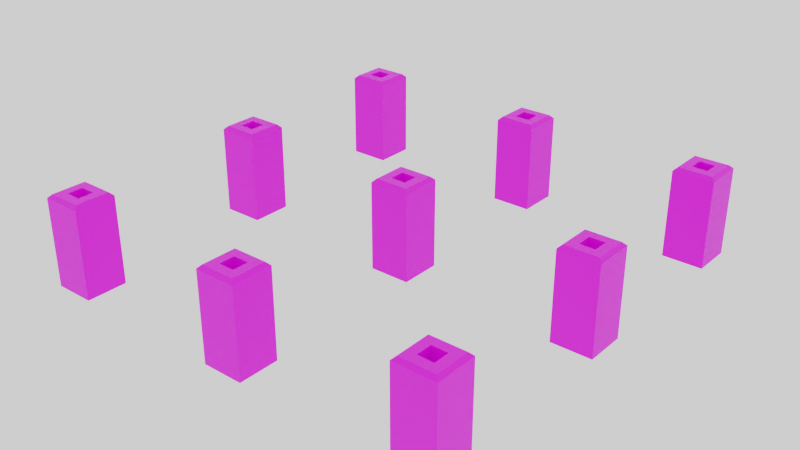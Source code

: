 # Source: Pillars.blend  (saved by Blender 3.1.7; exported with 4.5.12 LTS)
import bpy
from mathutils import Matrix  # noqa: F401  (used for matrix-valued properties, if any)

bpy.ops.wm.read_factory_settings(use_empty=True)
scene = bpy.context.scene
scene.name = 'Scene'

# ---- collections
col_collection = bpy.data.collections.new('Collection'); scene.collection.children.link(col_collection)
col_export = bpy.data.collections.new('Export'); scene.collection.children.link(col_export)

# ---- images (referenced by path relative to the original .blend; pixels are not part of the script)
import os
ASSET_DIR = os.environ.get("B2B_ASSET_DIR", "")  # directory of the original .blend (textures are referenced by path, not embedded)
HERE = os.path.dirname(os.path.abspath(__file__))  # packed textures are extracted next to this script under _unpacked/

def load_image(name, relpath, width, height, colorspace="sRGB"):
    """Load a texture the original file referenced (path relative to the .blend, or extracted next to this script)."""
    p = next((c for c in (os.path.join(HERE, relpath), os.path.join(ASSET_DIR, relpath)) if relpath and os.path.exists(c)), "")
    if p:
        img = bpy.data.images.load(p, check_existing=True)
        img.name = name
    else:  # same state as the original file: an image datablock whose file is absent (Cycles renders it pink)
        img = bpy.data.images.new(name, width, height)
        img.source = "FILE"
        img.filepath = "//" + (relpath or name)
    img.colorspace_settings.name = colorspace
    return img
img_t_obsidian_png = load_image('T_Obsidian.png', 'T_Obsidian.png', 1024, 1024, 'sRGB')

# ---- materials (node trees are filled in below, after node groups)
mat_m_obsidian = bpy.data.materials.new('M_Obsidian')

# ---- node groups
ng_auto_smooth = bpy.data.node_groups.new('Auto Smooth', 'GeometryNodeTree')
_s = ng_auto_smooth.interface.new_socket(name='Geometry', in_out='OUTPUT', socket_type='NodeSocketGeometry')
_s = ng_auto_smooth.interface.new_socket(name='Geometry', in_out='INPUT', socket_type='NodeSocketGeometry')
_s = ng_auto_smooth.interface.new_socket(name='Angle', in_out='INPUT', socket_type='NodeSocketFloat')
_s.subtype = 'ANGLE'
_s.min_value = 0.0
_s.max_value = 3.142
ng_auto_smooth.is_modifier = True
_N = ng_auto_smooth.nodes; _L = ng_auto_smooth.links
n0 = _N.new('NodeGroupOutput'); n0.name = 'Group Output'; n0.location = (480, -100)
n1 = _N.new('NodeGroupInput'); n1.name = 'Group Input'; n1.location = (-420, -300)
n2 = _N.new('NodeGroupInput'); n2.name = 'Group Input.001'; n2.location = (-60, -100)
n3 = _N.new('GeometryNodeSetShadeSmooth'); n3.name = 'Set Shade Smooth'; n3.location = (120, -100)
n3.domain = 'EDGE'
n4 = _N.new('GeometryNodeSetShadeSmooth'); n4.name = 'Set Shade Smooth.001'; n4.location = (300, -100)
n5 = _N.new('GeometryNodeInputMeshEdgeAngle'); n5.name = 'Edge Angle'; n5.location = (-420, -220)
n6 = _N.new('GeometryNodeInputEdgeSmooth'); n6.name = 'Is Edge Smooth'; n6.location = (-60, -160)
n7 = _N.new('GeometryNodeInputShadeSmooth'); n7.name = 'Is Face Smooth'; n7.location = (-240, -340)
n8 = _N.new('FunctionNodeBooleanMath'); n8.name = 'Boolean Math'; n8.location = (-60, -220)
n9 = _N.new('FunctionNodeCompare'); n9.name = 'Compare'; n9.location = (-240, -180)
n9.operation = 'LESS_EQUAL'
_L.new(n5.outputs[0], n9.inputs[0])
_L.new(n4.outputs[0], n0.inputs[0])
_L.new(n1.outputs[1], n9.inputs[1])
_L.new(n9.outputs[0], n8.inputs[0])
_L.new(n7.outputs[0], n8.inputs[1])
_L.new(n2.outputs[0], n3.inputs[0])
_L.new(n6.outputs[0], n3.inputs[1])
_L.new(n3.outputs[0], n4.inputs[0])
_L.new(n8.outputs[0], n3.inputs[2])
n0.is_active_output = True

# ---- material node trees
mat_m_obsidian.use_nodes = True; mat_m_obsidian.node_tree.nodes.clear()
_N = mat_m_obsidian.node_tree.nodes; _L = mat_m_obsidian.node_tree.links
n0 = _N.new('ShaderNodeBsdfPrincipled'); n0.name = 'Principled BSDF'; n0.location = (10, 300)
n0.distribution = 'GGX'
n0.subsurface_method = 'RANDOM_WALK_SKIN'
n0.inputs[3].default_value = 1.45
n0.inputs[13].default_value = 0.4488
n0.inputs[27].default_value = (0.0, 0.0, 0.0, 1.0)
n0.inputs[28].default_value = 1.0
n1 = _N.new('ShaderNodeOutputMaterial'); n1.name = 'Material Output'; n1.location = (300, 300)
n2 = _N.new('ShaderNodeTexImage'); n2.name = 'Image Texture'; n2.location = (-360, 120)
n2.image = img_t_obsidian_png
n2.interpolation = 'Closest'
_L.new(n0.outputs[0], n1.inputs[0])
_L.new(n2.outputs[0], n0.inputs[0])
n1.is_active_output = True

# ---- world
world_world = bpy.data.worlds.new('World'); scene.world = world_world
world_world.use_nodes = True; world_world.node_tree.nodes.clear()
_N = world_world.node_tree.nodes; _L = world_world.node_tree.links
n0 = _N.new('ShaderNodeOutputWorld'); n0.name = 'World Output'; n0.location = (300, 300)
n1 = _N.new('ShaderNodeBackground'); n1.name = 'Background'; n1.location = (10, 300)
n1.inputs[0].default_value = (1.0, 1.0, 1.0, 1.0)
_L.new(n1.outputs[0], n0.inputs[0])
n0.is_active_output = True
world_world.color = (0.05088, 0.05088, 0.05088)
world_world.use_sun_shadow = False
world_world.sun_shadow_jitter_overblur = 0.0

# ---- meshes
me_mesh_005 = bpy.data.meshes.new('Mesh.005')
me_mesh_005.from_pydata([(1.79, 1.79, -0.1), (1.79, 2.21, -0.1), (2.21, 1.79, -0.1), (2.21, 2.21, -0.1), (-0.21, 1.79, -0.1), (-0.21, 2.21, -0.1), (0.21, 1.79, -0.1), (0.21, 2.21, -0.1), (-2.21, 1.79, -0.1), (-2.21, 2.21, -0.1), (-1.79, 1.79, -0.1), (-1.79, 2.21, -0.1), (1.79, -0.21, -0.1), (1.79, 0.21, -0.1), (2.21, -0.21, -0.1), (2.21, 0.21, -0.1), (1.79, -2.31, -0.1), (1.79, -1.89, -0.1), (2.21, -2.31, -0.1), (2.21, -1.89, -0.1), (-0.21, -2.31, -0.1), (-0.21, -1.89, -0.1), (0.21, -2.31, -0.1), (0.21, -1.89, -0.1), (-2.21, -2.31, -0.1), (-2.21, -1.89, -0.1), (-1.79, -2.31, -0.1), (-1.79, -1.89, -0.1), (-2.21, -0.21, -0.1), (-2.21, 0.21, -0.1), (-1.79, -0.21, -0.1), (-1.79, 0.21, -0.1), (1.922, 2.078, 0.84), (1.79, 2.21, 0.8049), (1.922, 1.922, 0.84), (1.79, 1.79, 0.8049), (2.078, 2.078, 0.84), (2.21, 2.21, 0.8049), (2.078, 1.922, 0.84), (2.21, 1.79, 0.8049), (-0.07826, 2.078, 0.84), (-0.21, 2.21, 0.8049), (-0.07826, 1.922, 0.84), (-0.21, 1.79, 0.8049), (0.07826, 2.078, 0.84), (0.21, 2.21, 0.8049), (0.07826, 1.922, 0.84), (0.21, 1.79, 0.8049), (-2.078, 2.078, 0.84), (-2.21, 2.21, 0.8049), (-2.078, 1.922, 0.84), (-2.21, 1.79, 0.8049), (-1.922, 2.078, 0.84), (-1.79, 2.21, 0.8049), (-1.922, 1.922, 0.84), (-1.79, 1.79, 0.8049), (1.922, 0.07827, 0.84), (1.79, 0.21, 0.8049), (1.922, -0.07827, 0.84), (1.79, -0.21, 0.8049), (2.078, 0.07827, 0.84), (2.21, 0.21, 0.8049), (2.078, -0.07827, 0.84), (2.21, -0.21, 0.8049), (1.922, -2.022, 0.84), (1.79, -1.89, 0.8049), (1.922, -2.178, 0.84), (1.79, -2.31, 0.8049), (2.078, -2.022, 0.84), (2.21, -1.89, 0.8049), (2.078, -2.178, 0.84), (2.21, -2.31, 0.8049), (-0.07826, -2.022, 0.84), (-0.21, -1.89, 0.8049), (-0.07826, -2.178, 0.84), (-0.21, -2.31, 0.8049), (0.07826, -2.022, 0.84), (0.21, -1.89, 0.8049), (0.07826, -2.178, 0.84), (0.21, -2.31, 0.8049), (-2.078, -2.022, 0.84), (-2.21, -1.89, 0.8049), (-2.078, -2.178, 0.84), (-2.21, -2.31, 0.8049), (-1.922, -2.022, 0.84), (-1.79, -1.89, 0.8049), (-1.922, -2.178, 0.84), (-1.79, -2.31, 0.8049), (-2.078, 0.07827, 0.84), (-2.21, 0.21, 0.8049), (-2.078, -0.07827, 0.84), (-2.21, -0.21, 0.8049), (-1.922, 0.07827, 0.84), (-1.79, 0.21, 0.8049), (-1.922, -0.07827, 0.84), (-1.79, -0.21, 0.8049), (1.825, 1.825, 0.84), (1.825, 2.175, 0.84), (2.175, 2.175, 0.84), (2.175, 1.825, 0.84), (-0.1748, 1.825, 0.84), (-0.1748, 2.175, 0.84), (0.1748, 2.175, 0.84), (0.1748, 1.825, 0.84), (-2.175, 1.825, 0.84), (-2.175, 2.175, 0.84), (-1.825, 2.175, 0.84), (-1.825, 1.825, 0.84), (1.825, -0.1748, 0.84), (1.825, 0.1748, 0.84), (2.175, 0.1748, 0.84), (2.175, -0.1748, 0.84), (1.825, -2.275, 0.84), (1.825, -1.925, 0.84), (2.175, -1.925, 0.84), (2.175, -2.275, 0.84), (-0.1748, -2.275, 0.84), (-0.1748, -1.925, 0.84), (0.1748, -1.925, 0.84), (0.1748, -2.275, 0.84), (-2.175, -2.275, 0.84), (-2.175, -1.925, 0.84), (-1.825, -1.925, 0.84), (-1.825, -2.275, 0.84), (-2.175, -0.1748, 0.84), (-2.175, 0.1748, 0.84), (-1.825, 0.1748, 0.84), (-1.825, -0.1748, 0.84), (1.922, 1.922, 0.6624), (1.922, 2.078, 0.6624), (2.078, 2.078, 0.6624), (2.078, 1.922, 0.6624), (-0.07826, 1.922, 0.6624), (-0.07826, 2.078, 0.6624), (0.07826, 2.078, 0.6624), (0.07826, 1.922, 0.6624), (-2.078, 1.922, 0.6624), (-2.078, 2.078, 0.6624), (-1.922, 2.078, 0.6624), (-1.922, 1.922, 0.6624), (1.922, -0.07827, 0.6624), (1.922, 0.07827, 0.6624), (2.078, 0.07827, 0.6624), (2.078, -0.07827, 0.6624), (1.922, -2.178, 0.6624), (1.922, -2.022, 0.6624), (2.078, -2.022, 0.6624), (2.078, -2.178, 0.6624), (-0.07826, -2.178, 0.6624), (-0.07826, -2.022, 0.6624), (0.07826, -2.022, 0.6624), (0.07826, -2.178, 0.6624), (-2.078, -2.178, 0.6624), (-2.078, -2.022, 0.6624), (-1.922, -2.022, 0.6624), (-1.922, -2.178, 0.6624), (-2.078, -0.07827, 0.6624), (-2.078, 0.07827, 0.6624), (-1.922, 0.07827, 0.6624), (-1.922, -0.07827, 0.6624)], [], [(66, 70, 147, 144), (1, 0, 35, 33), (7, 5, 41, 45), (2, 3, 37, 39), (44, 40, 133, 134), (5, 4, 43, 41), (11, 9, 49, 53), (6, 7, 45, 47), (70, 68, 146, 147), (9, 8, 51, 49), (15, 13, 57, 61), (10, 11, 53, 55), (90, 94, 159, 156), (13, 12, 59, 57), (19, 17, 65, 69), (14, 15, 61, 63), (40, 42, 132, 133), (17, 16, 67, 65), (23, 21, 73, 77), (18, 19, 69, 71), (68, 64, 145, 146), (21, 20, 75, 73), (27, 25, 81, 85), (22, 23, 77, 79), (94, 92, 158, 159), (25, 24, 83, 81), (31, 29, 89, 93), (26, 27, 85, 87), (34, 38, 131, 128), (29, 28, 91, 89), (30, 31, 93, 95), (0, 2, 39, 35), (4, 6, 47, 43), (8, 10, 55, 51), (12, 14, 63, 59), (16, 18, 71, 67), (20, 22, 79, 75), (24, 26, 87, 83), (28, 30, 95, 91), (33, 35, 96, 97), (37, 33, 97, 98), (39, 37, 98, 99), (35, 39, 99, 96), (41, 43, 100, 101), (45, 41, 101, 102), (47, 45, 102, 103), (43, 47, 103, 100), (49, 51, 104, 105), (53, 49, 105, 106), (55, 53, 106, 107), (51, 55, 107, 104), (57, 59, 108, 109), (61, 57, 109, 110), (63, 61, 110, 111), (59, 63, 111, 108), (65, 67, 112, 113), (69, 65, 113, 114), (71, 69, 114, 115), (67, 71, 115, 112), (73, 75, 116, 117), (77, 73, 117, 118), (79, 77, 118, 119), (75, 79, 119, 116), (81, 83, 120, 121), (85, 81, 121, 122), (87, 85, 122, 123), (83, 87, 123, 120), (89, 91, 124, 125), (93, 89, 125, 126), (95, 93, 126, 127), (91, 95, 127, 124), (3, 1, 33, 37), (34, 32, 97, 96), (32, 36, 98, 97), (36, 38, 99, 98), (38, 34, 96, 99), (42, 40, 101, 100), (40, 44, 102, 101), (44, 46, 103, 102), (46, 42, 100, 103), (50, 48, 105, 104), (48, 52, 106, 105), (52, 54, 107, 106), (54, 50, 104, 107), (58, 56, 109, 108), (56, 60, 110, 109), (60, 62, 111, 110), (62, 58, 108, 111), (66, 64, 113, 112), (64, 68, 114, 113), (68, 70, 115, 114), (70, 66, 112, 115), (74, 72, 117, 116), (72, 76, 118, 117), (76, 78, 119, 118), (78, 74, 116, 119), (82, 80, 121, 120), (80, 84, 122, 121), (84, 86, 123, 122), (86, 82, 120, 123), (90, 88, 125, 124), (88, 92, 126, 125), (92, 94, 127, 126), (94, 90, 124, 127), (129, 128, 131, 130), (133, 132, 135, 134), (137, 136, 139, 138), (141, 140, 143, 142), (145, 144, 147, 146), (149, 148, 151, 150), (153, 152, 155, 154), (157, 156, 159, 158), (46, 44, 134, 135), (72, 74, 148, 149), (42, 46, 135, 132), (76, 72, 149, 150), (48, 50, 136, 137), (78, 76, 150, 151), (52, 48, 137, 138), (74, 78, 151, 148), (54, 52, 138, 139), (80, 82, 152, 153), (50, 54, 139, 136), (84, 80, 153, 154), (56, 58, 140, 141), (86, 84, 154, 155), (60, 56, 141, 142), (32, 34, 128, 129), (82, 86, 155, 152), (62, 60, 142, 143), (36, 32, 129, 130), (88, 90, 156, 157), (58, 62, 143, 140), (38, 36, 130, 131), (92, 88, 157, 158), (64, 66, 144, 145)])
_uv = me_mesh_005.uv_layers.new(name='UVMap')
_uv.uv.foreach_set('vector', [-1.295, 0.6429, -1.084, 0.6429, -1.084, 0.8123, -1.295, 0.8123, 3.058, 3.077, 2.492, 3.077, 2.492, 1.857, 3.058, 1.857, -0.9064, 1.814, -0.3401, 1.814, -0.3401, 2.677, -0.9064, 2.677, 1.925, 3.077, 1.359, 3.077, 1.359, 1.857, 1.925, 1.857, -2.064, -1.862, -2.064, -2.073, -1.895, -2.073, -1.895, -1.862, 0.2263, 1.81, -0.3401, 1.81, -0.3401, 0.5896, 0.2263, 0.5896, -1.473, -0.721, -0.9064, -0.721, -0.9064, 0.1418, -1.473, 0.1418, 2.492, 3.077, 1.925, 3.077, 1.925, 1.857, 2.492, 1.857, -1.895, -1.89, -1.684, -1.89, -1.684, -1.651, -1.895, -1.651, 0.2263, 3.077, -0.3401, 3.077, -0.3401, 1.857, 0.2263, 1.857, 2.492, -0.7253, 1.925, -0.7253, 1.925, -1.588, 2.492, -1.588, 1.359, 3.077, 0.7926, 3.077, 0.7926, 1.857, 1.359, 1.857, 2.669, -1.896, 2.88, -1.896, 2.88, -1.727, 2.669, -1.727, 2.492, 1.81, 1.925, 1.81, 1.925, 0.5896, 2.492, 0.5896, -0.9064, 1.814, -1.473, 1.814, -1.473, 0.9513, -0.9064, 0.9513, 0.7926, 1.81, 0.2263, 1.81, 0.2263, 0.5896, 0.7926, 0.5896, -1.262, -0.9605, -1.051, -0.9605, -1.051, -0.721, -1.262, -0.721, 0.7926, 0.5422, 0.2263, 0.5422, 0.2263, -0.6779, 0.7926, -0.6779, -0.3401, 0.5422, -0.9064, 0.5422, -0.9064, -0.3205, -0.3401, -0.3205, 1.359, 0.5422, 0.7926, 0.5422, 0.7926, -0.6779, 1.359, -0.6779, -0.1124, -1.866, -0.1124, -2.077, 0.05692, -2.077, 0.05692, -1.866, 2.492, 0.5422, 1.925, 0.5422, 1.925, -0.6779, 2.492, -0.6779, -0.3401, 1.814, -0.9064, 1.814, -0.9064, 0.9513, -0.3401, 0.9513, 0.2263, 0.5422, -0.3401, 0.5422, -0.3401, -0.6779, 0.2263, -0.6779, 1.081, -1.895, 1.292, -1.895, 1.292, -1.655, 1.081, -1.655, 3.058, 0.5422, 2.492, 0.5422, 2.492, -0.6779, 3.058, -0.6779, 3.058, -0.7253, 2.492, -0.7253, 2.492, -1.588, 3.058, -1.588, 1.925, 0.5422, 1.359, 0.5422, 1.359, -0.6779, 1.925, -0.6779, -0.5177, -0.8131, -0.7287, -0.8131, -0.7287, -0.9824, -0.5177, -0.9824, 1.359, 1.81, 0.7926, 1.81, 0.7926, 0.5896, 1.359, 0.5896, 3.058, 1.81, 2.492, 1.81, 2.492, 0.5896, 3.058, 0.5896, 0.7926, -0.7253, 0.2263, -0.7253, 0.2263, -1.588, 0.7926, -1.588, -1.473, 2.147, -2.039, 2.147, -2.039, 1.285, -1.473, 1.285, 0.2263, -0.7253, -0.34, -0.7253, -0.34, -1.588, 0.2263, -1.588, -1.473, -0.721, -2.039, -0.721, -2.039, -1.584, -1.473, -1.584, 1.359, -0.7253, 0.7926, -0.7253, 0.7926, -1.588, 1.359, -1.588, -1.473, 3.077, -2.039, 3.077, -2.039, 2.215, -1.473, 2.215, 1.925, -0.7253, 1.359, -0.7253, 1.359, -1.588, 1.925, -1.588, -1.473, 0.2878, -2.039, 0.2878, -2.039, -0.5749, -1.473, -0.5749, 3.058, 1.857, 2.492, 1.857, 2.539, 1.81, 3.01, 1.81, -0.9064, -1.121, -0.3401, -1.121, -0.3875, -1.054, -0.859, -1.054, 1.925, 1.857, 1.359, 1.857, 1.406, 1.81, 1.878, 1.81, 0.7926, -1.588, 0.2263, -1.588, 0.2737, -1.655, 0.7452, -1.655, 0.2263, 0.5896, -0.3401, 0.5896, -0.2926, 0.5422, 0.1788, 0.5422, -0.9064, 2.677, -0.3401, 2.677, -0.3875, 2.744, -0.859, 2.744, 2.492, 1.857, 1.925, 1.857, 1.973, 1.81, 2.444, 1.81, -1.473, 1.285, -2.039, 1.285, -1.992, 1.218, -1.52, 1.218, 0.2263, 1.857, -0.3401, 1.857, -0.2926, 1.81, 0.1788, 1.81, -1.473, 0.1418, -0.9064, 0.1418, -0.9538, 0.2088, -1.425, 0.2088, 1.359, 1.857, 0.7926, 1.857, 0.84, 1.81, 1.311, 1.81, 0.2263, -1.588, -0.34, -1.588, -0.2926, -1.655, 0.1788, -1.655, 2.492, 0.5896, 1.925, 0.5896, 1.973, 0.5422, 2.444, 0.5422, 2.492, -1.588, 1.925, -1.588, 1.973, -1.655, 2.444, -1.655, 0.7926, 0.5896, 0.2263, 0.5896, 0.2737, 0.5422, 0.7452, 0.5422, -1.473, -1.584, -2.039, -1.584, -1.992, -1.651, -1.52, -1.651, 0.7926, -0.6779, 0.2263, -0.6779, 0.2737, -0.7253, 0.7452, -0.7253, -0.9064, 0.9513, -1.473, 0.9513, -1.425, 0.8843, -0.9538, 0.8843, 1.359, -0.6779, 0.7926, -0.6779, 0.84, -0.7253, 1.311, -0.7253, 1.359, -1.588, 0.7926, -1.588, 0.84, -1.655, 1.311, -1.655, 2.492, -0.6779, 1.925, -0.6779, 1.973, -0.7253, 2.444, -0.7253, -0.3401, -0.3205, -0.9064, -0.3205, -0.859, -0.3876, -0.3875, -0.3876, 0.2263, -0.6779, -0.3401, -0.6779, -0.2926, -0.7253, 0.1788, -0.7253, -1.473, 2.215, -2.039, 2.215, -1.992, 2.147, -1.52, 2.147, 3.058, -0.6779, 2.492, -0.6779, 2.539, -0.7253, 3.01, -0.7253, -0.3401, 0.9513, -0.9064, 0.9513, -0.859, 0.8843, -0.3875, 0.8843, 1.925, -0.6779, 1.359, -0.6779, 1.406, -0.7253, 1.878, -0.7253, 1.925, -1.588, 1.359, -1.588, 1.406, -1.655, 1.878, -1.655, 1.359, 0.5896, 0.7926, 0.5896, 0.84, 0.5422, 1.311, 0.5422, 3.058, -1.588, 2.492, -1.588, 2.539, -1.655, 3.01, -1.655, 3.058, 0.5896, 2.492, 0.5896, 2.539, 0.5422, 3.01, 0.5422, -1.473, -0.5749, -2.039, -0.5749, -1.992, -0.642, -1.52, -0.642, -0.9064, -1.984, -0.3401, -1.984, -0.3401, -1.121, -0.9064, -1.121, -0.5177, -0.8131, -0.5177, -0.9623, -0.3875, -1.054, -0.3875, -0.721, -0.5177, -0.9623, -0.7287, -0.9623, -0.859, -1.054, -0.3875, -1.054, -0.7287, -0.9623, -0.7287, -0.8131, -0.859, -0.721, -0.859, -1.054, -0.7287, -0.8131, -0.5177, -0.8131, -0.3875, -0.721, -0.859, -0.721, -0.5177, 2.985, -0.5177, 2.836, -0.3875, 2.744, -0.3875, 3.077, -0.5177, 2.836, -0.7287, 2.836, -0.859, 2.744, -0.3875, 2.744, -0.7287, 2.836, -0.7287, 2.985, -0.859, 3.077, -0.859, 2.744, -0.7287, 2.985, -0.5177, 2.985, -0.3875, 3.077, -0.859, 3.077, -1.084, 0.4501, -1.084, 0.3009, -0.9538, 0.2088, -0.9538, 0.5422, -1.084, 0.3009, -1.295, 0.3009, -1.425, 0.2088, -0.9538, 0.2088, -1.295, 0.3009, -1.295, 0.4501, -1.425, 0.5422, -1.425, 0.2088, -1.295, 0.4501, -1.084, 0.4501, -0.9538, 0.5422, -1.425, 0.5422, 2.103, -1.896, 2.103, -1.747, 1.973, -1.655, 1.973, -1.989, 2.103, -1.747, 2.314, -1.747, 2.444, -1.655, 1.973, -1.655, 2.314, -1.747, 2.314, -1.896, 2.444, -1.989, 2.444, -1.655, 2.314, -1.896, 2.103, -1.896, 1.973, -1.989, 2.444, -1.989, -1.295, 0.6429, -1.295, 0.7922, -1.425, 0.8843, -1.425, 0.5509, -1.295, 0.7922, -1.084, 0.7922, -0.9538, 0.8843, -1.425, 0.8843, -1.084, 0.7922, -1.084, 0.6429, -0.9538, 0.5509, -0.9538, 0.8843, -1.084, 0.6429, -1.295, 0.6429, -1.425, 0.5509, -0.9538, 0.5509, -0.7287, -0.6289, -0.7287, -0.4797, -0.859, -0.3876, -0.859, -0.721, -0.7287, -0.4797, -0.5177, -0.4797, -0.3875, -0.3876, -0.859, -0.3876, -0.5177, -0.4797, -0.5177, -0.6289, -0.3875, -0.721, -0.3875, -0.3876, -0.5177, -0.6289, -0.7287, -0.6289, -0.859, -0.721, -0.3875, -0.721, -0.7287, 0.6429, -0.7287, 0.7922, -0.859, 0.8843, -0.859, 0.5509, -0.7287, 0.7922, -0.5177, 0.7922, -0.3875, 0.8843, -0.859, 0.8843, -0.5177, 0.7922, -0.5177, 0.6429, -0.3875, 0.5509, -0.3875, 0.8843, -0.5177, 0.6429, -0.7287, 0.6429, -0.859, 0.5509, -0.3875, 0.5509, 2.669, -1.896, 2.669, -1.747, 2.539, -1.655, 2.539, -1.989, 2.669, -1.747, 2.88, -1.747, 3.01, -1.655, 2.539, -1.655, 2.88, -1.747, 2.88, -1.896, 3.01, -1.989, 3.01, -1.655, 2.88, -1.896, 2.669, -1.896, 2.539, -1.989, 3.01, -1.989, -0.5177, -1.132, -0.5177, -0.9824, -0.7287, -0.9824, -0.7287, -1.132, -0.5177, 2.667, -0.5177, 2.816, -0.7287, 2.816, -0.7287, 2.667, -1.084, 0.1315, -1.084, 0.2808, -1.295, 0.2808, -1.295, 0.1315, 2.103, -1.578, 2.103, -1.727, 2.314, -1.727, 2.314, -1.578, -1.295, 0.9615, -1.295, 0.8123, -1.084, 0.8123, -1.084, 0.9615, -0.7287, -0.3103, -0.7287, -0.4596, -0.5177, -0.4596, -0.5177, -0.3103, -0.7287, 0.9615, -0.7287, 0.8123, -0.5177, 0.8123, -0.5177, 0.9615, 2.669, -1.578, 2.669, -1.727, 2.88, -1.727, 2.88, -1.578, -1.262, -1.439, -1.051, -1.439, -1.051, -1.2, -1.262, -1.2, -1.684, -1.89, -1.473, -1.89, -1.473, -1.651, -1.684, -1.651, -0.5177, 2.985, -0.7287, 2.985, -0.7287, 2.816, -0.5177, 2.816, -1.431, -1.679, -1.431, -1.89, -1.262, -1.89, -1.262, -1.679, -1.473, -0.9605, -1.262, -0.9605, -1.262, -0.721, -1.473, -0.721, -1.473, -1.2, -1.262, -1.2, -1.262, -0.9605, -1.473, -0.9605, 0.05692, -1.655, 0.05692, -1.866, 0.2263, -1.866, 0.2263, -1.655, -0.7287, -0.6289, -0.5177, -0.6289, -0.5177, -0.4596, -0.7287, -0.4596, -1.262, -1.679, -1.051, -1.679, -1.051, -1.439, -1.262, -1.439, -1.473, -1.679, -1.262, -1.679, -1.262, -1.439, -1.473, -1.439, -1.084, 0.4501, -1.295, 0.4501, -1.295, 0.2808, -1.084, 0.2808, -1.051, -1.89, -1.051, -1.679, -1.22, -1.679, -1.22, -1.89, 1.503, -1.895, 1.714, -1.895, 1.714, -1.655, 1.503, -1.655, 1.714, -1.895, 1.925, -1.895, 1.925, -1.655, 1.714, -1.655, 0.05692, -1.866, 0.05692, -1.655, -0.1124, -1.655, -0.1124, -1.866, -1.262, -1.2, -1.051, -1.2, -1.051, -0.9605, -1.262, -0.9605, -0.7287, 0.6429, -0.5177, 0.6429, -0.5177, 0.8123, -0.7287, 0.8123, 0.8699, -1.895, 1.081, -1.895, 1.081, -1.655, 0.8699, -1.655, -2.064, -1.651, -2.064, -1.862, -1.895, -1.862, -1.895, -1.651, 0.4478, -1.895, 0.6588, -1.895, 0.6588, -1.655, 0.4478, -1.655, 2.103, -1.896, 2.314, -1.896, 2.314, -1.727, 2.103, -1.727, 0.2367, -1.895, 0.4478, -1.895, 0.4478, -1.655, 0.2367, -1.655, -0.1124, -1.866, -0.1124, -1.655, -0.2818, -1.655, -0.2818, -1.866, -1.473, -1.439, -1.262, -1.439, -1.262, -1.2, -1.473, -1.2])
me_mesh_005.materials.append(mat_m_obsidian)
me_mesh_005.use_remesh_fix_poles = True
me_mesh_005.use_remesh_preserve_attributes = False
me_mesh_005.update()
me_mesh_001 = bpy.data.meshes.new('Mesh.001')
me_mesh_001.from_pydata([(-0.21, -0.21, -0.1), (-0.21, 0.21, -0.1), (0.21, -0.21, -0.1), (0.21, 0.21, -0.1), (-0.07826, 0.07827, 0.84), (-0.21, 0.21, 0.8049), (-0.07826, -0.07827, 0.84), (-0.21, -0.21, 0.8049), (0.07826, 0.07827, 0.84), (0.21, 0.21, 0.8049), (0.07826, -0.07827, 0.84), (0.21, -0.21, 0.8049), (-0.1748, -0.1748, 0.84), (-0.1748, 0.1748, 0.84), (0.1748, 0.1748, 0.84), (0.1748, -0.1748, 0.84), (-0.07826, -0.07827, 0.6624), (-0.07826, 0.07827, 0.6624), (0.07826, 0.07827, 0.6624), (0.07826, -0.07827, 0.6624)], [], [(6, 10, 19, 16), (1, 0, 7, 5), (2, 3, 9, 11), (0, 2, 11, 7), (5, 7, 12, 13), (9, 5, 13, 14), (11, 9, 14, 15), (7, 11, 15, 12), (3, 1, 5, 9), (6, 4, 13, 12), (4, 8, 14, 13), (8, 10, 15, 14), (10, 6, 12, 15), (17, 16, 19, 18), (8, 4, 17, 18), (10, 8, 18, 19), (4, 6, 16, 17)])
_uv = me_mesh_001.uv_layers.new(name='UVMap')
_uv.uv.foreach_set('vector', [0.05692, -1.866, 0.05692, -2.077, 0.2263, -2.077, 0.2263, -1.866, 1.925, 1.81, 1.359, 1.81, 1.359, 0.5896, 1.925, 0.5896, 0.7926, 3.077, 0.2263, 3.077, 0.2263, 1.857, 0.7926, 1.857, -0.9064, 3.077, -1.473, 3.077, -1.473, 2.215, -0.9064, 2.215, 1.925, 0.5896, 1.359, 0.5896, 1.406, 0.5422, 1.878, 0.5422, -1.473, 0.3549, -2.039, 0.3549, -1.992, 0.2878, -1.52, 0.2878, 0.7926, 1.857, 0.2263, 1.857, 0.2737, 1.81, 0.7452, 1.81, -0.9064, 2.215, -1.473, 2.215, -1.425, 2.147, -0.9538, 2.147, -1.473, 1.218, -2.039, 1.218, -2.039, 0.3549, -1.473, 0.3549, -1.084, 2.055, -1.084, 1.906, -0.9538, 1.814, -0.9538, 2.147, -1.084, 1.906, -1.295, 1.906, -1.425, 1.814, -0.9538, 1.814, -1.295, 1.906, -1.295, 2.055, -1.425, 2.147, -1.425, 1.814, -1.295, 2.055, -1.084, 2.055, -0.9538, 2.147, -1.425, 2.147, -1.084, 2.075, -1.084, 2.225, -1.295, 2.225, -1.295, 2.075, -1.295, 1.906, -1.084, 1.906, -1.084, 2.075, -1.295, 2.075, 1.292, -1.895, 1.503, -1.895, 1.503, -1.655, 1.292, -1.655, 0.6588, -1.895, 0.8699, -1.895, 0.8699, -1.655, 0.6588, -1.655])
me_mesh_001.materials.append(mat_m_obsidian)
me_mesh_001.use_remesh_fix_poles = True
me_mesh_001.use_remesh_preserve_attributes = False
me_mesh_001.update()

# ---- objects
ob_pillars = bpy.data.objects.new('Pillars', me_mesh_005)
ob_initialpillar = bpy.data.objects.new('InitialPillar', me_mesh_001)

# ---- transforms, parenting, visibility, modifiers, constraints
ob_pillars.location = (0.0, 0.0, 0.0)
_m = ob_pillars.modifiers.new('Auto Smooth', 'NODES')
_m.node_group = ng_auto_smooth
_gi = [s.identifier for s in ng_auto_smooth.interface.items_tree if s.item_type == 'SOCKET' and s.in_out == 'INPUT']
_m[_gi[1]] = 3.142  # Angle
ob_initialpillar.location = (0.0, 0.0, 0.0)
_m = ob_initialpillar.modifiers.new('Auto Smooth', 'NODES')
_m.node_group = ng_auto_smooth
_gi = [s.identifier for s in ng_auto_smooth.interface.items_tree if s.item_type == 'SOCKET' and s.in_out == 'INPUT']
_m[_gi[1]] = 3.142  # Angle

# ---- collection membership
col_collection.objects.link(ob_pillars)
col_collection.objects.link(ob_initialpillar)

# ---- scene / render settings (as saved in the file)
scene.frame_start = 1; scene.frame_end = 250; scene.frame_set(1)
scene.render.engine = 'CYCLES'
scene.cycles.sampling_pattern = 'TABULATED_SOBOL'
scene.cycles.use_light_tree = False
scene.view_settings.view_transform = 'Filmic'
bpy.context.view_layer.update()

# ---- added for rendering (the .blend has no active camera): camera
cam_auto = bpy.data.cameras.new('AutoCamera')
cam_auto.lens = 50.0
cam_auto.sensor_width = 36.0
cam_auto.clip_end = 1000.0
ob_auto_camera = bpy.data.objects.new('AutoCamera', cam_auto)
scene.collection.objects.link(ob_auto_camera)
ob_auto_camera.location = (5.91352, -7.14622, 5.10083)
ob_auto_camera.rotation_euler = (1.09748, -7.21219e-08, 0.694738)
scene.camera = ob_auto_camera
bpy.context.view_layer.update()
